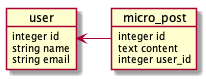

The diagram above was rendered by PlantUML. Its source (embedded in the PNG):
@startuml

object user {
  integer id
  string name
  string email
}

object micro_post {
  integer id
  text content
  integer user_id
}

user <-l- micro_post

@enduml